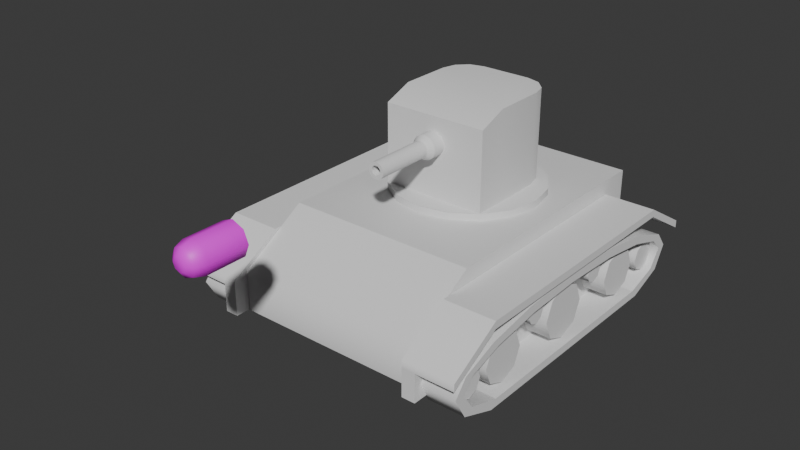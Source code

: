 # Source: TomThanks.blend  (saved by Blender 5.0.119; exported with 4.5.12 LTS)
import bpy
from mathutils import Matrix  # noqa: F401  (used for matrix-valued properties, if any)

bpy.ops.wm.read_factory_settings(use_empty=True)
scene = bpy.context.scene
scene.name = 'Scene'

# ---- collections
col_collection = bpy.data.collections.new('Collection'); scene.collection.children.link(col_collection)
col_weapons = bpy.data.collections.new('Weapons'); scene.collection.children.link(col_weapons)

# ---- images (referenced by path relative to the original .blend; pixels are not part of the script)
import os
ASSET_DIR = os.environ.get("B2B_ASSET_DIR", "")  # directory of the original .blend (textures are referenced by path, not embedded)
HERE = os.path.dirname(os.path.abspath(__file__))  # packed textures are extracted next to this script under _unpacked/

def load_image(name, relpath, width, height, colorspace="sRGB"):
    """Load a texture the original file referenced (path relative to the .blend, or extracted next to this script)."""
    p = next((c for c in (os.path.join(HERE, relpath), os.path.join(ASSET_DIR, relpath)) if relpath and os.path.exists(c)), "")
    if p:
        img = bpy.data.images.load(p, check_existing=True)
        img.name = name
    else:  # same state as the original file: an image datablock whose file is absent (Cycles renders it pink)
        img = bpy.data.images.new(name, width, height)
        img.source = "FILE"
        img.filepath = "//" + (relpath or name)
    img.colorspace_settings.name = colorspace
    return img
img_shell_base_color = load_image('Shell Base Color', 'Prefab/shell.png', 1024, 1024, 'sRGB')

# ---- materials (node trees are filled in below, after node groups)
mat_material = bpy.data.materials.new('Material')
mat_material.alpha_threshold = 0.0
mat_material.use_backface_culling_lightprobe_volume = False
mat_material.roughness = 0.5
mat_material.line_color = (0.0, 0.0, 0.0, 1.0)
mat_material_001 = bpy.data.materials.new('Material.001')

# ---- node groups
ng_smooth_by_angle = bpy.data.node_groups.new('Smooth by Angle', 'GeometryNodeTree')
_s = ng_smooth_by_angle.interface.new_socket(name='Mesh', in_out='OUTPUT', socket_type='NodeSocketGeometry')
_s = ng_smooth_by_angle.interface.new_socket(name='Mesh', in_out='INPUT', socket_type='NodeSocketGeometry')
_s = ng_smooth_by_angle.interface.new_socket(name='Angle', in_out='INPUT', socket_type='NodeSocketFloat')
_s.subtype = 'ANGLE'
_s.default_value = 0.5236
_s.min_value = 0.0
_s.max_value = 3.142
_s.description = 'Maximum face angle for smooth edges'
_s = ng_smooth_by_angle.interface.new_socket(name='Ignore Sharpness', in_out='INPUT', socket_type='NodeSocketBool')
_s.force_non_field = True
ng_smooth_by_angle.is_modifier = True
_N = ng_smooth_by_angle.nodes; _L = ng_smooth_by_angle.links
n0 = _N.new('GeometryNodeSetShadeSmooth'); n0.name = 'Set Shade Smooth'; n0.location = (120, -80)
n0.domain = 'EDGE'
n1 = _N.new('GeometryNodeSetShadeSmooth'); n1.name = 'Set Shade Smooth.001'; n1.location = (300, -80)
n2 = _N.new('NodeGroupOutput'); n2.name = 'Group Output'; n2.location = (480, -80)
n3 = _N.new('GeometryNodeInputMeshEdgeAngle'); n3.name = 'Edge Angle'; n3.location = (-440, -240)
n4 = _N.new('NodeGroupInput'); n4.name = 'Group Input'; n4.location = (-80, -80)
n5 = _N.new('GeometryNodeInputEdgeSmooth'); n5.name = 'Is Edge Smooth'; n5.location = (-260, -120)
n6 = _N.new('GeometryNodeInputShadeSmooth'); n6.name = 'Is Shade Smooth'; n6.location = (-440, -397)
n7 = _N.new('FunctionNodeCompare'); n7.name = 'Compare'; n7.location = (-260, -260)
n7.operation = 'LESS_EQUAL'
n7.inputs[6].default_value = (0.0, 0.0, 0.0, 0.0)
n7.inputs[7].default_value = (0.0, 0.0, 0.0, 0.0)
n8 = _N.new('FunctionNodeBooleanMath'); n8.name = 'Boolean Math.001'; n8.location = (-80, -260)
n9 = _N.new('NodeGroupInput'); n9.name = 'Group Input.001'; n9.location = (-440, -329)
n10 = _N.new('NodeGroupInput'); n10.name = 'Group Input.002'; n10.location = (-259, -189)
n11 = _N.new('FunctionNodeBooleanMath'); n11.name = 'Boolean Math'; n11.location = (-80, -149)
n11.operation = 'OR'
n12 = _N.new('FunctionNodeBooleanMath'); n12.name = 'Boolean Math.002'; n12.location = (-260, -380)
n12.operation = 'OR'
n13 = _N.new('NodeGroupInput'); n13.name = 'Group Input.003'; n13.location = (-440, -460)
_L.new(n3.outputs[0], n7.inputs[0])
_L.new(n1.outputs[0], n2.inputs[0])
_L.new(n9.outputs[1], n7.inputs[1])
_L.new(n7.outputs[0], n8.inputs[0])
_L.new(n4.outputs[0], n0.inputs[0])
_L.new(n0.outputs[0], n1.inputs[0])
_L.new(n8.outputs[0], n0.inputs[2])
_L.new(n10.outputs[2], n11.inputs[1])
_L.new(n5.outputs[0], n11.inputs[0])
_L.new(n11.outputs[0], n0.inputs[1])
_L.new(n13.outputs[2], n12.inputs[1])
_L.new(n6.outputs[0], n12.inputs[0])
_L.new(n12.outputs[0], n8.inputs[1])
n2.is_active_output = True

# ---- material node trees
mat_material.use_nodes = True; mat_material.node_tree.nodes.clear()
_N = mat_material.node_tree.nodes; _L = mat_material.node_tree.links
n0 = _N.new('ShaderNodeOutputMaterial'); n0.name = 'Material Output'; n0.location = (200, 100)
n1 = _N.new('ShaderNodeBsdfPrincipled'); n1.name = 'Principled BSDF'; n1.location = (-200, 100)
_L.new(n1.outputs[0], n0.inputs[0])
n0.is_active_output = True
mat_material_001.use_nodes = True; mat_material_001.node_tree.nodes.clear()
_N = mat_material_001.node_tree.nodes; _L = mat_material_001.node_tree.links
n0 = _N.new('ShaderNodeBsdfPrincipled'); n0.name = 'Principled BSDF'; n0.location = (-200, 100)
n1 = _N.new('ShaderNodeOutputMaterial'); n1.name = 'Material Output'; n1.location = (200, 100)
n2 = _N.new('ShaderNodeTexImage'); n2.name = 'Image Texture'; n2.location = (-490, 75)
n2.image = img_shell_base_color
_L.new(n0.outputs[0], n1.inputs[0])
_L.new(n2.outputs[0], n0.inputs[0])
n1.is_active_output = True

# ---- world
world_world = bpy.data.worlds.new('World'); scene.world = world_world
world_world.use_nodes = True; world_world.node_tree.nodes.clear()
_N = world_world.node_tree.nodes; _L = world_world.node_tree.links
n0 = _N.new('ShaderNodeOutputWorld'); n0.name = 'World Output'; n0.location = (200, 100)
n1 = _N.new('ShaderNodeBackground'); n1.name = 'Background'; n1.location = (-200, 100)
n1.inputs[0].default_value = (0.05088, 0.05088, 0.05088, 1.0)
_L.new(n1.outputs[0], n0.inputs[0])
n0.is_active_output = True
world_world.color = (0.05088, 0.05088, 0.05088)
world_world.sun_shadow_jitter_overblur = 0.0

# ---- meshes
me_cube = bpy.data.meshes.new('Cube')
me_cube.from_pydata([(1.0, 1.0, 1.0), (1.0, 1.0, -1.0), (1.0, -1.0, -0.01307), (1.0, -1.0, -1.0), (-1.0, 1.0, 1.0), (-1.0, 1.0, -1.0), (-1.0, -1.0, -0.01307), (-1.0, -1.0, -1.0), (-1.0, -0.5739, -1.0), (1.0, -0.5739, 1.0), (-1.0, -0.5739, 1.0), (1.0, -0.5739, -1.0)], [], [(9, 10, 6, 2), (3, 2, 6, 7), (8, 10, 4, 5), (8, 11, 3, 7), (11, 9, 2, 3), (5, 4, 0, 1), (1, 0, 9, 11), (5, 1, 11, 8), (7, 6, 10, 8), (0, 4, 10, 9)])
me_cube.polygons.foreach_set('use_smooth', [True] * 10)
_uv = me_cube.uv_layers.new(name='UVMap')
_uv.uv.foreach_set('vector', [0.625, 0.6967, 0.875, 0.6967, 0.875, 0.75, 0.625, 0.75, 0.375, 0.75, 0.625, 0.75, 0.625, 1.0, 0.375, 1.0, 0.375, 0.05326, 0.625, 0.05326, 0.625, 0.25, 0.375, 0.25, 0.125, 0.6967, 0.375, 0.6967, 0.375, 0.75, 0.125, 0.75, 0.375, 0.6967, 0.625, 0.6967, 0.625, 0.75, 0.375, 0.75, 0.375, 0.25, 0.625, 0.25, 0.625, 0.5, 0.375, 0.5, 0.375, 0.5, 0.625, 0.5, 0.625, 0.6967, 0.375, 0.6967, 0.125, 0.5, 0.375, 0.5, 0.375, 0.6967, 0.125, 0.6967, 0.375, 0.0, 0.625, 0.0, 0.625, 0.05326, 0.375, 0.05326, 0.625, 0.5, 0.875, 0.5, 0.875, 0.6967, 0.625, 0.6967])
me_cube.materials.append(mat_material)
me_cube.use_mirror_vertex_groups = False
me_cube.update()
me_cylinder = bpy.data.meshes.new('Cylinder')
me_cylinder.from_pydata([(0.0, 1.0, -1.0), (0.0, 1.0, 1.0), (0.3827, 0.9239, -1.0), (0.3827, 0.9239, 1.0), (0.7071, 0.7071, -1.0), (0.7071, 0.7071, 1.0), (0.9239, 0.3827, -1.0), (0.9239, 0.3827, 1.0), (1.0, 0.0, -1.0), (1.0, 0.0, 1.0), (0.9239, -0.3827, -1.0), (0.9239, -0.3827, 1.0), (0.7071, -0.7071, -1.0), (0.7071, -0.7071, 1.0), (0.3827, -0.9239, -1.0), (0.3827, -0.9239, 1.0), (0.0, -1.0, -1.0), (0.0, -1.0, 1.0), (-0.3827, -0.9239, -1.0), (-0.3827, -0.9239, 1.0), (-0.7071, -0.7071, -1.0), (-0.7071, -0.7071, 1.0), (-0.9239, -0.3827, -1.0), (-0.9239, -0.3827, 1.0), (-1.0, 0.0, -1.0), (-1.0, 0.0, 1.0), (-0.9239, 0.3827, -1.0), (-0.9239, 0.3827, 1.0), (-0.7071, 0.7071, -1.0), (-0.7071, 0.7071, 1.0), (-0.3827, 0.9239, -1.0), (-0.3827, 0.9239, 1.0)], [], [(0, 1, 3, 2), (2, 3, 5, 4), (4, 5, 7, 6), (6, 7, 9, 8), (8, 9, 11, 10), (10, 11, 13, 12), (12, 13, 15, 14), (14, 15, 17, 16), (16, 17, 19, 18), (18, 19, 21, 20), (20, 21, 23, 22), (22, 23, 25, 24), (24, 25, 27, 26), (26, 27, 29, 28), (3, 1, 31, 29, 27, 25, 23, 21, 19, 17, 15, 13, 11, 9, 7, 5), (28, 29, 31, 30), (30, 31, 1, 0), (0, 2, 4, 6, 8, 10, 12, 14, 16, 18, 20, 22, 24, 26, 28, 30)])
me_cylinder.polygons.foreach_set('use_smooth', [True] * 18)
_uv = me_cylinder.uv_layers.new(name='UVMap')
_uv.uv.foreach_set('vector', [1.0, 0.5, 1.0, 1.0, 0.9375, 1.0, 0.9375, 0.5, 0.9375, 0.5, 0.9375, 1.0, 0.875, 1.0, 0.875, 0.5, 0.875, 0.5, 0.875, 1.0, 0.8125, 1.0, 0.8125, 0.5, 0.8125, 0.5, 0.8125, 1.0, 0.75, 1.0, 0.75, 0.5, 0.75, 0.5, 0.75, 1.0, 0.6875, 1.0, 0.6875, 0.5, 0.6875, 0.5, 0.6875, 1.0, 0.625, 1.0, 0.625, 0.5, 0.625, 0.5, 0.625, 1.0, 0.5625, 1.0, 0.5625, 0.5, 0.5625, 0.5, 0.5625, 1.0, 0.5, 1.0, 0.5, 0.5, 0.5, 0.5, 0.5, 1.0, 0.4375, 1.0, 0.4375, 0.5, 0.4375, 0.5, 0.4375, 1.0, 0.375, 1.0, 0.375, 0.5, 0.375, 0.5, 0.375, 1.0, 0.3125, 1.0, 0.3125, 0.5, 0.3125, 0.5, 0.3125, 1.0, 0.25, 1.0, 0.25, 0.5, 0.25, 0.5, 0.25, 1.0, 0.1875, 1.0, 0.1875, 0.5, 0.1875, 0.5, 0.1875, 1.0, 0.125, 1.0, 0.125, 0.5, 0.3418, 0.4717, 0.25, 0.49, 0.1582, 0.4717, 0.08029, 0.4197, 0.02827, 0.3418, 0.01, 0.25, 0.02827, 0.1582, 0.08029, 0.08029, 0.1582, 0.02827, 0.25, 0.01, 0.3418, 0.02827, 0.4197, 0.08029, 0.4717, 0.1582, 0.49, 0.25, 0.4717, 0.3418, 0.4197, 0.4197, 0.125, 0.5, 0.125, 1.0, 0.0625, 1.0, 0.0625, 0.5, 0.0625, 0.5, 0.0625, 1.0, 0.0, 1.0, 0.0, 0.5, 0.75, 0.49, 0.8418, 0.4717, 0.9197, 0.4197, 0.9717, 0.3418, 0.99, 0.25, 0.9717, 0.1582, 0.9197, 0.08029, 0.8418, 0.02827, 0.75, 0.01, 0.6582, 0.02827, 0.5803, 0.08029, 0.5283, 0.1582, 0.51, 0.25, 0.5283, 0.3418, 0.5803, 0.4197, 0.6582, 0.4717])
me_cylinder.update()
me_cube_002 = bpy.data.meshes.new('Cube.002')
me_cube_002.from_pydata([(-1.0, -0.5109, -1.0), (-1.0, -0.5109, 0.7155), (1.0, -0.5109, -1.0), (1.0, -0.5109, 0.7155), (-1.0, 0.4722, -1.0), (-0.4722, 1.0, -1.0), (-0.9293, 0.7361, -1.0), (-0.7361, 0.9293, -1.0), (-0.4722, 1.0, 0.7155), (-1.0, 0.4722, 0.7155), (-0.7361, 0.9293, 0.7155), (-0.9293, 0.7361, 0.7155), (0.4722, 1.0, -1.0), (1.0, 0.4722, -1.0), (0.7361, 0.9293, -1.0), (0.9293, 0.7361, -1.0), (1.0, 0.4722, 0.7155), (0.4722, 1.0, 0.7155), (0.9293, 0.7361, 0.7155), (0.7361, 0.9293, 0.7155), (-1.0, -1.058, -1.0), (-1.0, -1.058, 0.5045), (1.0, -1.058, 0.5045), (1.0, -1.058, -1.0)], [], [(2, 3, 22, 23), (8, 5, 7, 10), (10, 7, 6, 11), (11, 6, 4, 9), (16, 13, 15, 18), (18, 15, 14, 19), (19, 14, 12, 17), (4, 6, 7, 5, 12, 14, 15, 13, 2, 0), (0, 1, 9, 4), (5, 8, 17, 12), (16, 18, 19, 17, 8, 10, 11, 9, 1, 3), (13, 16, 3, 2), (23, 22, 21, 20), (0, 2, 23, 20), (1, 0, 20, 21), (3, 1, 21, 22)])
me_cube_002.polygons.foreach_set('use_smooth', [True] * 16)
_uv = me_cube_002.uv_layers.new(name='UVMap')
_uv.uv.foreach_set('vector', [0.375, 0.75, 0.625, 0.75, 0.625, 0.75, 0.375, 0.75, 0.625, 0.316, 0.375, 0.316, 0.375, 0.283, 0.625, 0.283, 0.625, 0.283, 0.375, 0.283, 0.375, 0.217, 0.625, 0.217, 0.625, 0.217, 0.375, 0.217, 0.375, 0.184, 0.625, 0.184, 0.625, 0.566, 0.375, 0.566, 0.3721, 0.533, 0.6279, 0.533, 0.6279, 0.533, 0.3721, 0.533, 0.364, 0.481, 0.636, 0.481, 0.636, 0.481, 0.364, 0.481, 0.353, 0.456, 0.647, 0.456, 0.125, 0.566, 0.1338, 0.533, 0.158, 0.5088, 0.191, 0.5, 0.353, 0.456, 0.364, 0.481, 0.3721, 0.533, 0.375, 0.566, 0.375, 0.75, 0.125, 0.75, 0.375, 0.0, 0.625, 0.0, 0.625, 0.184, 0.375, 0.184, 0.375, 0.316, 0.625, 0.316, 0.647, 0.456, 0.353, 0.456, 0.625, 0.566, 0.6279, 0.533, 0.636, 0.481, 0.647, 0.456, 0.809, 0.5, 0.842, 0.5088, 0.8662, 0.533, 0.875, 0.566, 0.875, 0.75, 0.625, 0.75, 0.375, 0.566, 0.625, 0.566, 0.625, 0.75, 0.375, 0.75, 0.375, 0.75, 0.625, 0.75, 0.625, 1.0, 0.375, 1.0, 0.125, 0.75, 0.375, 0.75, 0.375, 0.75, 0.125, 0.75, 0.625, 0.0, 0.375, 0.0, 0.375, 0.0, 0.625, 0.0, 0.625, 0.75, 0.875, 0.75, 0.875, 0.75, 0.625, 0.75])
me_cube_002.update()
me_cylinder_001 = bpy.data.meshes.new('Cylinder.001')
me_cylinder_001.from_pydata([(0.0, 0.2, -0.4263), (0.0, 0.115, 1.0), (0.07654, 0.1848, -0.4263), (0.044, 0.1062, 1.0), (0.1414, 0.1414, -0.4263), (0.0813, 0.0813, 1.0), (0.1848, 0.07654, -0.4263), (0.1062, 0.044, 1.0), (0.2, 2.508e-08, -0.4263), (0.115, 0.0, 1.0), (0.1848, -0.07654, -0.4263), (0.1062, -0.044, 1.0), (0.1414, -0.1414, -0.4263), (0.0813, -0.0813, 1.0), (0.07654, -0.1848, -0.4263), (0.044, -0.1062, 1.0), (0.0, -0.2, -0.4263), (0.0, -0.115, 1.0), (-0.07654, -0.1848, -0.4263), (-0.044, -0.1062, 1.0), (-0.1414, -0.1414, -0.4263), (-0.0813, -0.0813, 1.0), (-0.1848, -0.07654, -0.4263), (-0.1062, -0.044, 1.0), (-0.2, 2.508e-08, -0.4263), (-0.115, 0.0, 1.0), (-0.1848, 0.07654, -0.4263), (-0.1062, 0.044, 1.0), (-0.1414, 0.1414, -0.4263), (-0.0813, 0.0813, 1.0), (-0.07654, 0.1848, -0.4263), (-0.044, 0.1062, 1.0), (-2.164e-09, 0.2928, -0.572), (0.112, 0.2705, -0.572), (0.207, 0.207, -0.572), (0.2705, 0.112, -0.572), (0.2928, 1.473e-07, -0.572), (0.2705, -0.112, -0.572), (0.207, -0.207, -0.572), (0.112, -0.2705, -0.572), (-2.164e-09, -0.2928, -0.572), (-0.112, -0.2705, -0.572), (-0.207, -0.207, -0.572), (-0.2705, -0.112, -0.572), (-0.2928, 1.473e-07, -0.572), (-0.2705, 0.112, -0.572), (-0.207, 0.207, -0.572), (-0.112, 0.2705, -0.572), (-2.164e-09, 0.2928, -0.9341), (0.112, 0.2705, -0.9341), (0.207, 0.207, -0.9341), (0.2705, 0.112, -0.9341), (0.2928, 1.417e-07, -0.9341), (0.2705, -0.112, -0.9341), (0.207, -0.207, -0.9341), (0.112, -0.2705, -0.9341), (-2.164e-09, -0.2928, -0.9341), (-0.112, -0.2705, -0.9341), (-0.207, -0.207, -0.9341), (-0.2705, -0.112, -0.9341), (-0.2928, 1.417e-07, -0.9341), (-0.2705, 0.112, -0.9341), (-0.207, 0.207, -0.9341), (-0.112, 0.2705, -0.9341), (0.07654, 0.1848, 1.0), (0.0, 0.2, 1.0), (0.1414, 0.1414, 1.0), (0.1848, 0.07654, 1.0), (0.2, 0.0, 1.0), (0.1848, -0.07654, 1.0), (0.1414, -0.1414, 1.0), (0.07654, -0.1848, 1.0), (0.0, -0.2, 1.0), (-0.07654, -0.1848, 1.0), (-0.1414, -0.1414, 1.0), (-0.1848, -0.07654, 1.0), (-0.2, 0.0, 1.0), (-0.1848, 0.07654, 1.0), (-0.1414, 0.1414, 1.0), (-0.07654, 0.1848, 1.0), (0.044, 0.1062, 0.07185), (0.0, 0.115, 0.07185), (0.0813, 0.0813, 0.07185), (0.1062, 0.044, 0.07185), (0.115, 0.0, 0.07185), (0.1062, -0.044, 0.07185), (0.0813, -0.0813, 0.07185), (0.044, -0.1062, 0.07185), (0.0, -0.115, 0.07185), (-0.044, -0.1062, 0.07185), (-0.0813, -0.0813, 0.07185), (-0.1062, -0.044, 0.07185), (-0.115, 0.0, 0.07185), (-0.1062, 0.044, 0.07185), (-0.0813, 0.0813, 0.07185), (-0.044, 0.1062, 0.07185)], [], [(0, 65, 64, 2), (2, 64, 66, 4), (4, 66, 67, 6), (6, 67, 68, 8), (8, 68, 69, 10), (10, 69, 70, 12), (12, 70, 71, 14), (14, 71, 72, 16), (16, 72, 73, 18), (18, 73, 74, 20), (20, 74, 75, 22), (22, 75, 76, 24), (24, 76, 77, 26), (26, 77, 78, 28), (9, 7, 83, 84), (28, 78, 79, 30), (30, 79, 65, 0), (2, 4, 34, 33), (34, 35, 51, 50), (12, 14, 39, 38), (22, 24, 44, 43), (8, 10, 37, 36), (18, 20, 42, 41), (28, 30, 47, 46), (4, 6, 35, 34), (14, 16, 40, 39), (0, 2, 33, 32), (24, 26, 45, 44), (10, 12, 38, 37), (20, 22, 43, 42), (30, 0, 32, 47), (6, 8, 36, 35), (16, 18, 41, 40), (26, 28, 46, 45), (48, 49, 50, 51, 52, 53, 54, 55, 56, 57, 58, 59, 60, 61, 62, 63), (42, 43, 59, 58), (35, 36, 52, 51), (43, 44, 60, 59), (36, 37, 53, 52), (44, 45, 61, 60), (37, 38, 54, 53), (45, 46, 62, 61), (38, 39, 55, 54), (46, 47, 63, 62), (39, 40, 56, 55), (32, 33, 49, 48), (47, 32, 48, 63), (40, 41, 57, 56), (33, 34, 50, 49), (41, 42, 58, 57), (1, 3, 64, 65), (3, 5, 66, 64), (5, 7, 67, 66), (7, 9, 68, 67), (9, 11, 69, 68), (11, 13, 70, 69), (13, 15, 71, 70), (15, 17, 72, 71), (17, 19, 73, 72), (19, 21, 74, 73), (21, 23, 75, 74), (23, 25, 76, 75), (25, 27, 77, 76), (27, 29, 78, 77), (29, 31, 79, 78), (31, 1, 65, 79), (80, 81, 95, 94, 93, 92, 91, 90, 89, 88, 87, 86, 85, 84, 83, 82), (25, 23, 91, 92), (11, 9, 84, 85), (27, 25, 92, 93), (13, 11, 85, 86), (29, 27, 93, 94), (15, 13, 86, 87), (31, 29, 94, 95), (17, 15, 87, 88), (3, 1, 81, 80), (1, 31, 95, 81), (19, 17, 88, 89), (5, 3, 80, 82), (21, 19, 89, 90), (7, 5, 82, 83), (23, 21, 90, 91)])
me_cylinder_001.polygons.foreach_set('use_smooth', [True] * 82)
_uv = me_cylinder_001.uv_layers.new(name='UVMap')
_uv.uv.foreach_set('vector', [1.0, 0.5, 1.0, 1.0, 0.9375, 1.0, 0.9375, 0.5, 0.9375, 0.5, 0.9375, 1.0, 0.875, 1.0, 0.875, 0.5, 0.875, 0.5, 0.875, 1.0, 0.8125, 1.0, 0.8125, 0.5, 0.8125, 0.5, 0.8125, 1.0, 0.75, 1.0, 0.75, 0.5, 0.75, 0.5, 0.75, 1.0, 0.6875, 1.0, 0.6875, 0.5, 0.6875, 0.5, 0.6875, 1.0, 0.625, 1.0, 0.625, 0.5, 0.625, 0.5, 0.625, 1.0, 0.5625, 1.0, 0.5625, 0.5, 0.5625, 0.5, 0.5625, 1.0, 0.5, 1.0, 0.5, 0.5, 0.5, 0.5, 0.5, 1.0, 0.4375, 1.0, 0.4375, 0.5, 0.4375, 0.5, 0.4375, 1.0, 0.375, 1.0, 0.375, 0.5, 0.375, 0.5, 0.375, 1.0, 0.3125, 1.0, 0.3125, 0.5, 0.3125, 0.5, 0.3125, 1.0, 0.25, 1.0, 0.25, 0.5, 0.25, 0.5, 0.25, 1.0, 0.1875, 1.0, 0.1875, 0.5, 0.1875, 0.5, 0.1875, 1.0, 0.125, 1.0, 0.125, 0.5, 0.388, 0.25, 0.3775, 0.3028, 0.3775, 0.3028, 0.388, 0.25, 0.125, 0.5, 0.125, 1.0, 0.0625, 1.0, 0.0625, 0.5, 0.0625, 0.5, 0.0625, 1.0, 0.0, 1.0, 0.0, 0.5, 0.9375, 0.5, 0.875, 0.5, 0.875, 0.5, 0.9375, 0.5, 0.875, 0.5, 0.8125, 0.5, 0.8125, 0.5, 0.875, 0.5, 0.625, 0.5, 0.5625, 0.5, 0.5625, 0.5, 0.625, 0.5, 0.3125, 0.5, 0.25, 0.5, 0.25, 0.5, 0.3125, 0.5, 0.75, 0.5, 0.6875, 0.5, 0.6875, 0.5, 0.75, 0.5, 0.4375, 0.5, 0.375, 0.5, 0.375, 0.5, 0.4375, 0.5, 0.125, 0.5, 0.0625, 0.5, 0.0625, 0.5, 0.125, 0.5, 0.875, 0.5, 0.8125, 0.5, 0.8125, 0.5, 0.875, 0.5, 0.5625, 0.5, 0.5, 0.5, 0.5, 0.5, 0.5625, 0.5, 1.0, 0.5, 0.9375, 0.5, 0.9375, 0.5, 1.0, 0.5, 0.25, 0.5, 0.1875, 0.5, 0.1875, 0.5, 0.25, 0.5, 0.6875, 0.5, 0.625, 0.5, 0.625, 0.5, 0.6875, 0.5, 0.375, 0.5, 0.3125, 0.5, 0.3125, 0.5, 0.375, 0.5, 0.0625, 0.5, 0.0, 0.5, 0.0, 0.5, 0.0625, 0.5, 0.8125, 0.5, 0.75, 0.5, 0.75, 0.5, 0.8125, 0.5, 0.5, 0.5, 0.4375, 0.5, 0.4375, 0.5, 0.5, 0.5, 0.1875, 0.5, 0.125, 0.5, 0.125, 0.5, 0.1875, 0.5, 0.75, 0.49, 0.8418, 0.4717, 0.9197, 0.4197, 0.9717, 0.3418, 0.99, 0.25, 0.9717, 0.1582, 0.9197, 0.08029, 0.8418, 0.02827, 0.75, 0.01, 0.6582, 0.02827, 0.5803, 0.08029, 0.5283, 0.1582, 0.51, 0.25, 0.5283, 0.3418, 0.5803, 0.4197, 0.6582, 0.4717, 0.375, 0.5, 0.3125, 0.5, 0.3125, 0.5, 0.375, 0.5, 0.8125, 0.5, 0.75, 0.5, 0.75, 0.5, 0.8125, 0.5, 0.3125, 0.5, 0.25, 0.5, 0.25, 0.5, 0.3125, 0.5, 0.75, 0.5, 0.6875, 0.5, 0.6875, 0.5, 0.75, 0.5, 0.25, 0.5, 0.1875, 0.5, 0.1875, 0.5, 0.25, 0.5, 0.6875, 0.5, 0.625, 0.5, 0.625, 0.5, 0.6875, 0.5, 0.1875, 0.5, 0.125, 0.5, 0.125, 0.5, 0.1875, 0.5, 0.625, 0.5, 0.5625, 0.5, 0.5625, 0.5, 0.625, 0.5, 0.125, 0.5, 0.0625, 0.5, 0.0625, 0.5, 0.125, 0.5, 0.5625, 0.5, 0.5, 0.5, 0.5, 0.5, 0.5625, 0.5, 1.0, 0.5, 0.9375, 0.5, 0.9375, 0.5, 1.0, 0.5, 0.0625, 0.5, 0.0, 0.5, 0.0, 0.5, 0.0625, 0.5, 0.5, 0.5, 0.4375, 0.5, 0.4375, 0.5, 0.5, 0.5, 0.9375, 0.5, 0.875, 0.5, 0.875, 0.5, 0.9375, 0.5, 0.4375, 0.5, 0.375, 0.5, 0.375, 0.5, 0.4375, 0.5, 0.25, 0.388, 0.3028, 0.3775, 0.3418, 0.4717, 0.25, 0.49, 0.3028, 0.3775, 0.3476, 0.3476, 0.4197, 0.4197, 0.3418, 0.4717, 0.3476, 0.3476, 0.3775, 0.3028, 0.4717, 0.3418, 0.4197, 0.4197, 0.3775, 0.3028, 0.388, 0.25, 0.49, 0.25, 0.4717, 0.3418, 0.388, 0.25, 0.3775, 0.1972, 0.4717, 0.1582, 0.49, 0.25, 0.3775, 0.1972, 0.3476, 0.1524, 0.4197, 0.08029, 0.4717, 0.1582, 0.3476, 0.1524, 0.3028, 0.1225, 0.3418, 0.02827, 0.4197, 0.08029, 0.3028, 0.1225, 0.25, 0.112, 0.25, 0.01, 0.3418, 0.02827, 0.25, 0.112, 0.1972, 0.1225, 0.1582, 0.02827, 0.25, 0.01, 0.1972, 0.1225, 0.1524, 0.1524, 0.08029, 0.08029, 0.1582, 0.02827, 0.1524, 0.1524, 0.1225, 0.1972, 0.02827, 0.1582, 0.08029, 0.08029, 0.1225, 0.1972, 0.112, 0.25, 0.01, 0.25, 0.02827, 0.1582, 0.112, 0.25, 0.1225, 0.3028, 0.02827, 0.3418, 0.01, 0.25, 0.1225, 0.3028, 0.1524, 0.3476, 0.08029, 0.4197, 0.02827, 0.3418, 0.1524, 0.3476, 0.1972, 0.3775, 0.1582, 0.4717, 0.08029, 0.4197, 0.1972, 0.3775, 0.25, 0.388, 0.25, 0.49, 0.1582, 0.4717, 0.3028, 0.3775, 0.25, 0.388, 0.1972, 0.3775, 0.1524, 0.3476, 0.1225, 0.3028, 0.112, 0.25, 0.1225, 0.1972, 0.1524, 0.1524, 0.1972, 0.1225, 0.25, 0.112, 0.3028, 0.1225, 0.3476, 0.1524, 0.3775, 0.1972, 0.388, 0.25, 0.3775, 0.3028, 0.3476, 0.3476, 0.112, 0.25, 0.1225, 0.1972, 0.1225, 0.1972, 0.112, 0.25, 0.3775, 0.1972, 0.388, 0.25, 0.388, 0.25, 0.3775, 0.1972, 0.1225, 0.3028, 0.112, 0.25, 0.112, 0.25, 0.1225, 0.3028, 0.3476, 0.1524, 0.3775, 0.1972, 0.3775, 0.1972, 0.3476, 0.1524, 0.1524, 0.3476, 0.1225, 0.3028, 0.1225, 0.3028, 0.1524, 0.3476, 0.3028, 0.1225, 0.3476, 0.1524, 0.3476, 0.1524, 0.3028, 0.1225, 0.1972, 0.3775, 0.1524, 0.3476, 0.1524, 0.3476, 0.1972, 0.3775, 0.25, 0.112, 0.3028, 0.1225, 0.3028, 0.1225, 0.25, 0.112, 0.3028, 0.3775, 0.25, 0.388, 0.25, 0.388, 0.3028, 0.3775, 0.25, 0.388, 0.1972, 0.3775, 0.1972, 0.3775, 0.25, 0.388, 0.1972, 0.1225, 0.25, 0.112, 0.25, 0.112, 0.1972, 0.1225, 0.3476, 0.3476, 0.3028, 0.3775, 0.3028, 0.3775, 0.3476, 0.3476, 0.1524, 0.1524, 0.1972, 0.1225, 0.1972, 0.1225, 0.1524, 0.1524, 0.3775, 0.3028, 0.3476, 0.3476, 0.3476, 0.3476, 0.3775, 0.3028, 0.1225, 0.1972, 0.1524, 0.1524, 0.1524, 0.1524, 0.1225, 0.1972])
me_cylinder_001.update()
me_cube_003 = bpy.data.meshes.new('Cube.003')
me_cube_003.from_pydata([(-1.0, -1.0, 0.05638), (-1.0, -1.0, 0.2396), (-1.0, 1.0, 0.05638), (-1.0, 1.0, 0.2396), (1.0, -1.0, 0.05638), (1.0, -1.0, 0.2396), (1.0, 1.0, 0.05638), (1.0, 1.0, 0.2396), (-1.0, -0.7074, 0.8168), (-1.0, -0.7074, 1.0), (1.0, -0.7074, 0.8168), (1.0, -0.7074, 1.0), (-1.0, 0.7113, 1.0), (1.0, 0.7113, 0.8168), (-1.0, 0.7113, 0.8168), (1.0, 0.7113, 1.0), (-0.4829, 1.0, 0.05638), (-0.4829, 1.0, 0.2396), (-0.4829, -1.0, 0.05638), (-0.4829, -1.0, 0.2396), (-0.4829, -0.7074, 1.0), (-0.4829, -0.7074, 0.8168), (-0.4829, 0.7113, 0.8168), (-0.4829, 0.7113, 1.0), (-1.0, -0.7074, -0.6287), (-1.0, -1.0, -0.6296), (-0.4829, 0.9999, -0.6296), (-1.0, 0.9999, -0.6296), (-1.0, 0.7112, -0.6287), (-0.4829, -0.7074, -0.6287), (-0.4829, 0.7112, -0.6287), (-0.4829, -1.0, -0.6296)], [], [(14, 12, 3, 2), (16, 17, 7, 6), (10, 11, 5, 4), (18, 19, 1, 0), (21, 10, 4, 18), (20, 9, 1, 19), (23, 12, 9, 20), (22, 13, 10, 21), (13, 15, 11, 10), (0, 1, 9, 8), (6, 7, 15, 13), (16, 6, 13, 22), (17, 3, 12, 23), (8, 9, 12, 14), (7, 17, 23, 15), (18, 0, 25, 31), (21, 18, 31, 29), (15, 23, 20, 11), (11, 20, 19, 5), (8, 14, 28, 24), (4, 5, 19, 18), (2, 3, 17, 16), (27, 26, 30, 28), (28, 30, 29, 24), (24, 29, 31, 25), (16, 22, 30, 26), (2, 16, 26, 27), (0, 8, 24, 25), (14, 2, 27, 28), (22, 21, 29, 30)])
me_cube_003.polygons.foreach_set('use_smooth', [True] * 30)
_uv = me_cube_003.uv_layers.new(name='UVMap')
_uv.uv.foreach_set('vector', [0.375, 0.2139, 0.625, 0.2139, 0.625, 0.25, 0.375, 0.25, 0.375, 0.3146, 0.625, 0.3146, 0.625, 0.5, 0.375, 0.5, 0.375, 0.7134, 0.625, 0.7134, 0.625, 0.75, 0.375, 0.75, 0.375, 0.9354, 0.625, 0.9354, 0.625, 1.0, 0.375, 1.0, 0.1896, 0.7134, 0.375, 0.7134, 0.375, 0.75, 0.1896, 0.75, 0.8104, 0.7134, 0.875, 0.7134, 0.875, 0.75, 0.8104, 0.75, 0.8104, 0.5361, 0.875, 0.5361, 0.875, 0.7134, 0.8104, 0.7134, 0.1896, 0.5361, 0.375, 0.5361, 0.375, 0.7134, 0.1896, 0.7134, 0.375, 0.5361, 0.625, 0.5361, 0.625, 0.7134, 0.375, 0.7134, 0.375, 0.0, 0.625, 0.0, 0.625, 0.03658, 0.375, 0.03658, 0.375, 0.5, 0.625, 0.5, 0.625, 0.5361, 0.375, 0.5361, 0.1896, 0.5, 0.375, 0.5, 0.375, 0.5361, 0.1896, 0.5361, 0.8104, 0.5, 0.875, 0.5, 0.875, 0.5361, 0.8104, 0.5361, 0.375, 0.03658, 0.625, 0.03658, 0.625, 0.2139, 0.375, 0.2139, 0.625, 0.5, 0.8104, 0.5, 0.8104, 0.5361, 0.625, 0.5361, 0.375, 0.9354, 0.375, 1.0, 0.375, 1.0, 0.375, 0.9354, 0.1896, 0.7134, 0.1896, 0.75, 0.1896, 0.75, 0.1896, 0.7134, 0.625, 0.5361, 0.8104, 0.5361, 0.8104, 0.7134, 0.625, 0.7134, 0.625, 0.7134, 0.8104, 0.7134, 0.8104, 0.75, 0.625, 0.75, 0.375, 0.03658, 0.375, 0.2139, 0.375, 0.2139, 0.375, 0.03658, 0.375, 0.75, 0.625, 0.75, 0.625, 0.9354, 0.375, 0.9354, 0.375, 0.25, 0.625, 0.25, 0.625, 0.3146, 0.375, 0.3146, 0.125, 0.5, 0.1896, 0.5, 0.1896, 0.5361, 0.125, 0.5361, 0.125, 0.5361, 0.1896, 0.5361, 0.1896, 0.7134, 0.125, 0.7134, 0.125, 0.7134, 0.1896, 0.7134, 0.1896, 0.75, 0.125, 0.75, 0.1896, 0.5, 0.1896, 0.5361, 0.1896, 0.5361, 0.1896, 0.5, 0.375, 0.25, 0.375, 0.3146, 0.375, 0.3146, 0.375, 0.25, 0.375, 0.0, 0.375, 0.03658, 0.375, 0.03658, 0.375, 0.0, 0.375, 0.2139, 0.375, 0.25, 0.375, 0.25, 0.375, 0.2139, 0.1896, 0.5361, 0.1896, 0.7134, 0.1896, 0.7134, 0.1896, 0.5361])
me_cube_003.update()
me_cylinder_002 = bpy.data.meshes.new('Cylinder.002')
me_cylinder_002.from_pydata([(0.0, 0.2, -1.0), (0.0007845, 0.1879, -0.09891), (0.105, 0.1848, -1.0), (0.08344, 0.1735, -0.09891), (0.1705, 0.1414, -1.0), (0.1328, 0.1341, -0.09891), (0.1705, 0.07654, -1.0), (0.1328, 0.0746, -0.09891), (0.1705, 4.441e-16, -1.0), (0.1328, 3.245e-11, -0.09891), (0.1705, -0.07654, -1.0), (0.1328, -0.0746, -0.09891), (0.1705, -0.1414, -1.0), (0.1328, -0.1341, -0.09891), (0.105, -0.1848, -1.0), (0.08344, -0.1735, -0.09891), (0.0, -0.2, -1.0), (0.0007845, -0.1879, -0.09891), (-0.07654, -0.1848, -1.0), (-0.05904, -0.1736, -0.09891), (-0.1414, -0.1414, -1.0), (-0.1096, -0.1328, -0.09891), (-0.1848, -0.07654, -1.0), (-0.1434, -0.07189, -0.09891), (-0.2, 0.0, -1.0), (-0.1553, 3.245e-11, -0.09891), (-0.1848, 0.07654, -1.0), (-0.1434, 0.07189, -0.09891), (-0.1414, 0.1414, -1.0), (-0.1096, 0.1328, -0.09891), (-0.07654, 0.1848, -1.0), (-0.05904, 0.1736, -0.09891), (0.105, 0.1848, -0.09891), (4.803e-08, 0.2, -0.09891), (0.1705, 0.1414, -0.09891), (0.1705, 0.07654, -0.09891), (0.1705, 4.441e-16, -0.09891), (0.1705, -0.07654, -0.09891), (0.1705, -0.1414, -0.09891), (0.105, -0.1848, -0.09891), (4.803e-08, -0.2, -0.09891), (-0.07654, -0.1848, -0.09891), (-0.1414, -0.1414, -0.09891), (-0.1848, -0.07654, -0.09891), (-0.2, 0.0, -0.09891), (-0.1848, 0.07654, -0.09891), (-0.1414, 0.1414, -0.09891), (-0.07654, 0.1848, -0.09891), (0.08344, 0.1735, -0.8911), (0.0007845, 0.1879, -0.8911), (0.1328, 0.1341, -0.8911), (0.1328, 0.0746, -0.8911), (0.1328, 3.245e-11, -0.8911), (0.1328, -0.0746, -0.8911), (0.1328, -0.1341, -0.8911), (0.08344, -0.1735, -0.8911), (0.0007845, -0.1879, -0.8911), (-0.05904, -0.1736, -0.8911), (-0.1096, -0.1328, -0.8911), (-0.1434, -0.07189, -0.8911), (-0.1553, 3.245e-11, -0.8911), (-0.1434, 0.07189, -0.8911), (-0.1096, 0.1328, -0.8911), (-0.05904, 0.1736, -0.8911), (0.01702, 0.1832, -0.8976), (0.01702, 0.1832, -0.2738), (0.06511, 0.1782, -0.8976), (0.06511, 0.1782, -0.2738), (0.08503, 0.166, -0.8976), (0.08503, 0.166, -0.2738), (0.06511, 0.1539, -0.8976), (0.06511, 0.1539, -0.2738), (0.01702, 0.1489, -0.8976), (0.01702, 0.1489, -0.2738), (-0.03108, 0.1539, -0.8976), (-0.03108, 0.1539, -0.2738), (-0.051, 0.166, -0.8976), (-0.051, 0.166, -0.2738), (-0.03108, 0.1782, -0.8976), (-0.03108, 0.1782, -0.2738), (0.009438, -0.1498, -0.8976), (0.009438, -0.1498, -0.2738), (0.05753, -0.1548, -0.8976), (0.05753, -0.1548, -0.2738), (0.07745, -0.1669, -0.8976), (0.07745, -0.1669, -0.2738), (0.05753, -0.1791, -0.8976), (0.05753, -0.1791, -0.2738), (0.009438, -0.1841, -0.8976), (0.009438, -0.1841, -0.2738), (-0.03865, -0.1791, -0.8976), (-0.03865, -0.1791, -0.2738), (-0.05858, -0.1669, -0.8976), (-0.05858, -0.1669, -0.2738), (-0.03865, -0.1548, -0.8976), (-0.03865, -0.1548, -0.2738), (-0.09174, 0.06833, -0.8976), (-0.09174, 0.06833, -0.2738), (-0.05662, 0.06466, -0.8976), (-0.05662, 0.06466, -0.2738), (-0.04208, 0.0558, -0.8976), (-0.04208, 0.0558, -0.2738), (-0.05662, 0.04694, -0.8976), (-0.05662, 0.04694, -0.2738), (-0.09174, 0.04327, -0.8976), (-0.09174, 0.04327, -0.2738), (-0.1269, 0.04694, -0.8976), (-0.1269, 0.04694, -0.2738), (-0.1414, 0.0558, -0.8976), (-0.1414, 0.0558, -0.2738), (-0.1269, 0.06466, -0.8976), (-0.1269, 0.06466, -0.2738), (-0.09322, -0.04318, -0.8976), (-0.09322, -0.04318, -0.2738), (-0.0581, -0.04685, -0.8976), (-0.0581, -0.04685, -0.2738), (-0.04355, -0.05571, -0.8976), (-0.04355, -0.05571, -0.2738), (-0.0581, -0.06457, -0.8976), (-0.0581, -0.06457, -0.2738), (-0.09322, -0.06825, -0.8976), (-0.09322, -0.06825, -0.2738), (-0.1283, -0.06457, -0.8976), (-0.1283, -0.06457, -0.2738), (-0.1429, -0.05571, -0.8976), (-0.1429, -0.05571, -0.2738), (-0.1283, -0.04685, -0.8976), (-0.1283, -0.04685, -0.2738), (0.003244, -0.08264, -0.8976), (0.003244, -0.08264, -0.2738), (0.08416, -0.0911, -0.8976), (0.08416, -0.0911, -0.2738), (0.1177, -0.1115, -0.8976), (0.1177, -0.1115, -0.2738), (0.08416, -0.1319, -0.8976), (0.08416, -0.1319, -0.2738), (0.003244, -0.1404, -0.8976), (0.003244, -0.1404, -0.2738), (-0.07767, -0.1319, -0.8976), (-0.07767, -0.1319, -0.2738), (-0.1112, -0.1115, -0.8976), (-0.1112, -0.1115, -0.2738), (-0.07767, -0.0911, -0.8976), (-0.07767, -0.0911, -0.2738), (0.003244, 0.138, -0.8976), (0.003244, 0.138, -0.2738), (0.08416, 0.1296, -0.8976), (0.08416, 0.1296, -0.2738), (0.1177, 0.1091, -0.8976), (0.1177, 0.1091, -0.2738), (0.08416, 0.08872, -0.8976), (0.08416, 0.08872, -0.2738), (0.003244, 0.08026, -0.8976), (0.003244, 0.08026, -0.2738), (-0.07767, 0.08872, -0.8976), (-0.07767, 0.08872, -0.2738), (-0.1112, 0.1091, -0.8976), (-0.1112, 0.1091, -0.2738), (-0.07767, 0.1296, -0.8976), (-0.07767, 0.1296, -0.2738), (-0.004074, 0.02979, -0.8976), (-0.004074, 0.02979, -0.2738), (0.08666, 0.02031, -0.8976), (0.08666, 0.02031, -0.2738), (0.1242, -0.00259, -0.8976), (0.1242, -0.00259, -0.2738), (0.08666, -0.02549, -0.8976), (0.08666, -0.02549, -0.2738), (-0.004074, -0.03497, -0.8976), (-0.004074, -0.03497, -0.2738), (-0.09481, -0.02549, -0.8976), (-0.09481, -0.02549, -0.2738), (-0.1324, -0.00259, -0.8976), (-0.1324, -0.00259, -0.2738), (-0.09481, 0.02031, -0.8976), (-0.09481, 0.02031, -0.2738)], [], [(0, 33, 32, 2), (2, 32, 34, 4), (4, 34, 35, 6), (6, 35, 36, 8), (8, 36, 37, 10), (10, 37, 38, 12), (12, 38, 39, 14), (14, 39, 40, 16), (16, 40, 41, 18), (18, 41, 42, 20), (20, 42, 43, 22), (22, 43, 44, 24), (24, 44, 45, 26), (26, 45, 46, 28), (29, 27, 61, 62), (28, 46, 47, 30), (30, 47, 33, 0), (0, 2, 4, 6, 8, 10, 12, 14, 16, 18, 20, 22, 24, 26, 28, 30), (1, 3, 32, 33), (3, 5, 34, 32), (5, 7, 35, 34), (7, 9, 36, 35), (9, 11, 37, 36), (11, 13, 38, 37), (13, 15, 39, 38), (15, 17, 40, 39), (17, 19, 41, 40), (19, 21, 42, 41), (21, 23, 43, 42), (23, 25, 44, 43), (25, 27, 45, 44), (27, 29, 46, 45), (29, 31, 47, 46), (31, 1, 33, 47), (48, 49, 63, 62, 61, 60, 59, 58, 57, 56, 55, 54, 53, 52, 51, 50), (15, 13, 54, 55), (31, 29, 62, 63), (17, 15, 55, 56), (3, 1, 49, 48), (1, 31, 63, 49), (19, 17, 56, 57), (5, 3, 48, 50), (21, 19, 57, 58), (7, 5, 50, 51), (23, 21, 58, 59), (9, 7, 51, 52), (25, 23, 59, 60), (11, 9, 52, 53), (27, 25, 60, 61), (13, 11, 53, 54), (64, 65, 67, 66), (66, 67, 69, 68), (68, 69, 71, 70), (70, 71, 73, 72), (72, 73, 75, 74), (74, 75, 77, 76), (67, 65, 79, 77, 75, 73, 71, 69), (76, 77, 79, 78), (78, 79, 65, 64), (64, 66, 68, 70, 72, 74, 76, 78), (80, 81, 83, 82), (82, 83, 85, 84), (84, 85, 87, 86), (86, 87, 89, 88), (88, 89, 91, 90), (90, 91, 93, 92), (83, 81, 95, 93, 91, 89, 87, 85), (92, 93, 95, 94), (94, 95, 81, 80), (80, 82, 84, 86, 88, 90, 92, 94), (96, 97, 99, 98), (98, 99, 101, 100), (100, 101, 103, 102), (102, 103, 105, 104), (104, 105, 107, 106), (106, 107, 109, 108), (99, 97, 111, 109, 107, 105, 103, 101), (108, 109, 111, 110), (110, 111, 97, 96), (96, 98, 100, 102, 104, 106, 108, 110), (112, 113, 115, 114), (114, 115, 117, 116), (116, 117, 119, 118), (118, 119, 121, 120), (120, 121, 123, 122), (122, 123, 125, 124), (115, 113, 127, 125, 123, 121, 119, 117), (124, 125, 127, 126), (126, 127, 113, 112), (112, 114, 116, 118, 120, 122, 124, 126), (128, 129, 131, 130), (130, 131, 133, 132), (132, 133, 135, 134), (134, 135, 137, 136), (136, 137, 139, 138), (138, 139, 141, 140), (131, 129, 143, 141, 139, 137, 135, 133), (140, 141, 143, 142), (142, 143, 129, 128), (128, 130, 132, 134, 136, 138, 140, 142), (144, 145, 147, 146), (146, 147, 149, 148), (148, 149, 151, 150), (150, 151, 153, 152), (152, 153, 155, 154), (154, 155, 157, 156), (147, 145, 159, 157, 155, 153, 151, 149), (156, 157, 159, 158), (158, 159, 145, 144), (144, 146, 148, 150, 152, 154, 156, 158), (160, 161, 163, 162), (162, 163, 165, 164), (164, 165, 167, 166), (166, 167, 169, 168), (168, 169, 171, 170), (170, 171, 173, 172), (163, 161, 175, 173, 171, 169, 167, 165), (172, 173, 175, 174), (174, 175, 161, 160), (160, 162, 164, 166, 168, 170, 172, 174)])
me_cylinder_002.polygons.foreach_set('use_smooth', [True] * 120)
_uv = me_cylinder_002.uv_layers.new(name='UVMap')
_uv.uv.foreach_set('vector', [1.0, 0.5, 1.0, 1.0, 0.9375, 1.0, 0.9375, 0.5, 0.9375, 0.5, 0.9375, 1.0, 0.875, 1.0, 0.875, 0.5, 0.875, 0.5, 0.875, 1.0, 0.8125, 1.0, 0.8125, 0.5, 0.8125, 0.5, 0.8125, 1.0, 0.75, 1.0, 0.75, 0.5, 0.75, 0.5, 0.75, 1.0, 0.6875, 1.0, 0.6875, 0.5, 0.6875, 0.5, 0.6875, 1.0, 0.625, 1.0, 0.625, 0.5, 0.625, 0.5, 0.625, 1.0, 0.5625, 1.0, 0.5625, 0.5, 0.5625, 0.5, 0.5625, 1.0, 0.5, 1.0, 0.5, 0.5, 0.5, 0.5, 0.5, 1.0, 0.4375, 1.0, 0.4375, 0.5, 0.4375, 0.5, 0.4375, 1.0, 0.375, 1.0, 0.375, 0.5, 0.375, 0.5, 0.375, 1.0, 0.3125, 1.0, 0.3125, 0.5, 0.3125, 0.5, 0.3125, 1.0, 0.25, 1.0, 0.25, 0.5, 0.25, 0.5, 0.25, 1.0, 0.1875, 1.0, 0.1875, 0.5, 0.1875, 0.5, 0.1875, 1.0, 0.125, 1.0, 0.125, 0.5, 0.08632, 0.4136, 0.0362, 0.3385, 0.0362, 0.3385, 0.08632, 0.4136, 0.125, 0.5, 0.125, 1.0, 0.0625, 1.0, 0.0625, 0.5, 0.0625, 0.5, 0.0625, 1.0, 0.0, 1.0, 0.0, 0.5, 0.75, 0.49, 0.8418, 0.4717, 0.9197, 0.4197, 0.9717, 0.3418, 0.99, 0.25, 0.9717, 0.1582, 0.9197, 0.08029, 0.8418, 0.02827, 0.75, 0.01, 0.6582, 0.02827, 0.5803, 0.08029, 0.5283, 0.1582, 0.51, 0.25, 0.5283, 0.3418, 0.5803, 0.4197, 0.6582, 0.4717, 0.249, 0.4813, 0.341, 0.4636, 0.3418, 0.4717, 0.25, 0.49, 0.341, 0.4636, 0.4148, 0.4151, 0.4197, 0.4197, 0.3418, 0.4717, 0.4148, 0.4151, 0.4593, 0.3418, 0.4717, 0.3418, 0.4197, 0.4197, 0.4593, 0.3418, 0.4775, 0.25, 0.49, 0.25, 0.4717, 0.3418, 0.4775, 0.25, 0.4593, 0.1582, 0.4717, 0.1582, 0.49, 0.25, 0.4593, 0.1582, 0.4148, 0.08488, 0.4197, 0.08029, 0.4717, 0.1582, 0.4148, 0.08488, 0.341, 0.03644, 0.3418, 0.02827, 0.4197, 0.08029, 0.341, 0.03644, 0.249, 0.01865, 0.25, 0.01, 0.3418, 0.02827, 0.249, 0.01865, 0.1613, 0.03631, 0.1582, 0.02827, 0.25, 0.01, 0.1613, 0.03631, 0.08632, 0.08645, 0.08029, 0.08029, 0.1582, 0.02827, 0.08632, 0.08645, 0.0362, 0.1615, 0.02827, 0.1582, 0.08029, 0.08029, 0.0362, 0.1615, 0.0186, 0.25, 0.01, 0.25, 0.02827, 0.1582, 0.0186, 0.25, 0.0362, 0.3385, 0.02827, 0.3418, 0.01, 0.25, 0.0362, 0.3385, 0.08632, 0.4136, 0.08029, 0.4197, 0.02827, 0.3418, 0.08632, 0.4136, 0.1613, 0.4637, 0.1582, 0.4717, 0.08029, 0.4197, 0.1613, 0.4637, 0.249, 0.4813, 0.25, 0.49, 0.1582, 0.4717, 0.341, 0.4636, 0.249, 0.4813, 0.1613, 0.4637, 0.08632, 0.4136, 0.0362, 0.3385, 0.0186, 0.25, 0.0362, 0.1615, 0.08632, 0.08645, 0.1613, 0.03631, 0.249, 0.01865, 0.341, 0.03644, 0.4148, 0.08488, 0.4593, 0.1582, 0.4775, 0.25, 0.4593, 0.3418, 0.4148, 0.4151, 0.341, 0.03644, 0.4148, 0.08488, 0.4148, 0.08488, 0.341, 0.03644, 0.1613, 0.4637, 0.08632, 0.4136, 0.08632, 0.4136, 0.1613, 0.4637, 0.249, 0.01865, 0.341, 0.03644, 0.341, 0.03644, 0.249, 0.01865, 0.341, 0.4636, 0.249, 0.4813, 0.249, 0.4813, 0.341, 0.4636, 0.249, 0.4813, 0.1613, 0.4637, 0.1613, 0.4637, 0.249, 0.4813, 0.1613, 0.03631, 0.249, 0.01865, 0.249, 0.01865, 0.1613, 0.03631, 0.4148, 0.4151, 0.341, 0.4636, 0.341, 0.4636, 0.4148, 0.4151, 0.08632, 0.08645, 0.1613, 0.03631, 0.1613, 0.03631, 0.08632, 0.08645, 0.4593, 0.3418, 0.4148, 0.4151, 0.4148, 0.4151, 0.4593, 0.3418, 0.0362, 0.1615, 0.08632, 0.08645, 0.08632, 0.08645, 0.0362, 0.1615, 0.4775, 0.25, 0.4593, 0.3418, 0.4593, 0.3418, 0.4775, 0.25, 0.0186, 0.25, 0.0362, 0.1615, 0.0362, 0.1615, 0.0186, 0.25, 0.4593, 0.1582, 0.4775, 0.25, 0.4775, 0.25, 0.4593, 0.1582, 0.0362, 0.3385, 0.0186, 0.25, 0.0186, 0.25, 0.0362, 0.3385, 0.4148, 0.08488, 0.4593, 0.1582, 0.4593, 0.1582, 0.4148, 0.08488, 1.0, 0.5, 1.0, 1.0, 0.875, 1.0, 0.875, 0.5, 0.875, 0.5, 0.875, 1.0, 0.75, 1.0, 0.75, 0.5, 0.75, 0.5, 0.75, 1.0, 0.625, 1.0, 0.625, 0.5, 0.625, 0.5, 0.625, 1.0, 0.5, 1.0, 0.5, 0.5, 0.5, 0.5, 0.5, 1.0, 0.375, 1.0, 0.375, 0.5, 0.375, 0.5, 0.375, 1.0, 0.25, 1.0, 0.25, 0.5, 0.4197, 0.4197, 0.25, 0.49, 0.08029, 0.4197, 0.01, 0.25, 0.08029, 0.08029, 0.25, 0.01, 0.4197, 0.08029, 0.49, 0.25, 0.25, 0.5, 0.25, 1.0, 0.125, 1.0, 0.125, 0.5, 0.125, 0.5, 0.125, 1.0, 0.0, 1.0, 0.0, 0.5, 0.75, 0.49, 0.9197, 0.4197, 0.99, 0.25, 0.9197, 0.08029, 0.75, 0.01, 0.5803, 0.08029, 0.51, 0.25, 0.5803, 0.4197, 1.0, 0.5, 1.0, 1.0, 0.875, 1.0, 0.875, 0.5, 0.875, 0.5, 0.875, 1.0, 0.75, 1.0, 0.75, 0.5, 0.75, 0.5, 0.75, 1.0, 0.625, 1.0, 0.625, 0.5, 0.625, 0.5, 0.625, 1.0, 0.5, 1.0, 0.5, 0.5, 0.5, 0.5, 0.5, 1.0, 0.375, 1.0, 0.375, 0.5, 0.375, 0.5, 0.375, 1.0, 0.25, 1.0, 0.25, 0.5, 0.4197, 0.4197, 0.25, 0.49, 0.08029, 0.4197, 0.01, 0.25, 0.08029, 0.08029, 0.25, 0.01, 0.4197, 0.08029, 0.49, 0.25, 0.25, 0.5, 0.25, 1.0, 0.125, 1.0, 0.125, 0.5, 0.125, 0.5, 0.125, 1.0, 0.0, 1.0, 0.0, 0.5, 0.75, 0.49, 0.9197, 0.4197, 0.99, 0.25, 0.9197, 0.08029, 0.75, 0.01, 0.5803, 0.08029, 0.51, 0.25, 0.5803, 0.4197, 1.0, 0.5, 1.0, 1.0, 0.875, 1.0, 0.875, 0.5, 0.875, 0.5, 0.875, 1.0, 0.75, 1.0, 0.75, 0.5, 0.75, 0.5, 0.75, 1.0, 0.625, 1.0, 0.625, 0.5, 0.625, 0.5, 0.625, 1.0, 0.5, 1.0, 0.5, 0.5, 0.5, 0.5, 0.5, 1.0, 0.375, 1.0, 0.375, 0.5, 0.375, 0.5, 0.375, 1.0, 0.25, 1.0, 0.25, 0.5, 0.4197, 0.4197, 0.25, 0.49, 0.08029, 0.4197, 0.01, 0.25, 0.08029, 0.08029, 0.25, 0.01, 0.4197, 0.08029, 0.49, 0.25, 0.25, 0.5, 0.25, 1.0, 0.125, 1.0, 0.125, 0.5, 0.125, 0.5, 0.125, 1.0, 0.0, 1.0, 0.0, 0.5, 0.75, 0.49, 0.9197, 0.4197, 0.99, 0.25, 0.9197, 0.08029, 0.75, 0.01, 0.5803, 0.08029, 0.51, 0.25, 0.5803, 0.4197, 1.0, 0.5, 1.0, 1.0, 0.875, 1.0, 0.875, 0.5, 0.875, 0.5, 0.875, 1.0, 0.75, 1.0, 0.75, 0.5, 0.75, 0.5, 0.75, 1.0, 0.625, 1.0, 0.625, 0.5, 0.625, 0.5, 0.625, 1.0, 0.5, 1.0, 0.5, 0.5, 0.5, 0.5, 0.5, 1.0, 0.375, 1.0, 0.375, 0.5, 0.375, 0.5, 0.375, 1.0, 0.25, 1.0, 0.25, 0.5, 0.4197, 0.4197, 0.25, 0.49, 0.08029, 0.4197, 0.01, 0.25, 0.08029, 0.08029, 0.25, 0.01, 0.4197, 0.08029, 0.49, 0.25, 0.25, 0.5, 0.25, 1.0, 0.125, 1.0, 0.125, 0.5, 0.125, 0.5, 0.125, 1.0, 0.0, 1.0, 0.0, 0.5, 0.75, 0.49, 0.9197, 0.4197, 0.99, 0.25, 0.9197, 0.08029, 0.75, 0.01, 0.5803, 0.08029, 0.51, 0.25, 0.5803, 0.4197, 1.0, 0.5, 1.0, 1.0, 0.875, 1.0, 0.875, 0.5, 0.875, 0.5, 0.875, 1.0, 0.75, 1.0, 0.75, 0.5, 0.75, 0.5, 0.75, 1.0, 0.625, 1.0, 0.625, 0.5, 0.625, 0.5, 0.625, 1.0, 0.5, 1.0, 0.5, 0.5, 0.5, 0.5, 0.5, 1.0, 0.375, 1.0, 0.375, 0.5, 0.375, 0.5, 0.375, 1.0, 0.25, 1.0, 0.25, 0.5, 0.4197, 0.4197, 0.25, 0.49, 0.08029, 0.4197, 0.01, 0.25, 0.08029, 0.08029, 0.25, 0.01, 0.4197, 0.08029, 0.49, 0.25, 0.25, 0.5, 0.25, 1.0, 0.125, 1.0, 0.125, 0.5, 0.125, 0.5, 0.125, 1.0, 0.0, 1.0, 0.0, 0.5, 0.75, 0.49, 0.9197, 0.4197, 0.99, 0.25, 0.9197, 0.08029, 0.75, 0.01, 0.5803, 0.08029, 0.51, 0.25, 0.5803, 0.4197, 1.0, 0.5, 1.0, 1.0, 0.875, 1.0, 0.875, 0.5, 0.875, 0.5, 0.875, 1.0, 0.75, 1.0, 0.75, 0.5, 0.75, 0.5, 0.75, 1.0, 0.625, 1.0, 0.625, 0.5, 0.625, 0.5, 0.625, 1.0, 0.5, 1.0, 0.5, 0.5, 0.5, 0.5, 0.5, 1.0, 0.375, 1.0, 0.375, 0.5, 0.375, 0.5, 0.375, 1.0, 0.25, 1.0, 0.25, 0.5, 0.4197, 0.4197, 0.25, 0.49, 0.08029, 0.4197, 0.01, 0.25, 0.08029, 0.08029, 0.25, 0.01, 0.4197, 0.08029, 0.49, 0.25, 0.25, 0.5, 0.25, 1.0, 0.125, 1.0, 0.125, 0.5, 0.125, 0.5, 0.125, 1.0, 0.0, 1.0, 0.0, 0.5, 0.75, 0.49, 0.9197, 0.4197, 0.99, 0.25, 0.9197, 0.08029, 0.75, 0.01, 0.5803, 0.08029, 0.51, 0.25, 0.5803, 0.4197, 1.0, 0.5, 1.0, 1.0, 0.875, 1.0, 0.875, 0.5, 0.875, 0.5, 0.875, 1.0, 0.75, 1.0, 0.75, 0.5, 0.75, 0.5, 0.75, 1.0, 0.625, 1.0, 0.625, 0.5, 0.625, 0.5, 0.625, 1.0, 0.5, 1.0, 0.5, 0.5, 0.5, 0.5, 0.5, 1.0, 0.375, 1.0, 0.375, 0.5, 0.375, 0.5, 0.375, 1.0, 0.25, 1.0, 0.25, 0.5, 0.4197, 0.4197, 0.25, 0.49, 0.08029, 0.4197, 0.01, 0.25, 0.08029, 0.08029, 0.25, 0.01, 0.4197, 0.08029, 0.49, 0.25, 0.25, 0.5, 0.25, 1.0, 0.125, 1.0, 0.125, 0.5, 0.125, 0.5, 0.125, 1.0, 0.0, 1.0, 0.0, 0.5, 0.75, 0.49, 0.9197, 0.4197, 0.99, 0.25, 0.9197, 0.08029, 0.75, 0.01, 0.5803, 0.08029, 0.51, 0.25, 0.5803, 0.4197])
me_cylinder_002.update()
me_cylinder_003 = bpy.data.meshes.new('Cylinder.003')
me_cylinder_003.from_pydata([(0.0, 0.05, 0.01343), (0.03536, 0.03536, 0.01343), (0.05, 7.144e-09, 0.01343), (0.03536, -0.03536, 0.01343), (0.0, -0.05, 0.01343), (-0.03536, -0.03536, 0.01343), (-0.05, 7.144e-09, 0.01343), (-0.03536, 0.03536, 0.01343), (0.0, 0.05, 0.1334), (0.03536, 0.03536, 0.1334), (0.05, 0.0, 0.1334), (0.03536, -0.03536, 0.1334), (0.0, -0.05, 0.1334), (-0.03536, -0.03536, 0.1334), (-0.05, 0.0, 0.1334), (-0.03536, 0.03536, 0.1334), (9.313e-10, 0.02062, 0.1779), (0.0, 0.04013, 0.1639), (0.01458, 0.01458, 0.1779), (0.02838, 0.02838, 0.1639), (0.02062, 2.888e-10, 0.1779), (0.04013, 9.339e-10, 0.1639), (0.01458, -0.01458, 0.1779), (0.02838, -0.02838, 0.1639), (-9.313e-10, -0.02062, 0.1779), (0.0, -0.04013, 0.1639), (-0.01458, -0.01458, 0.1779), (-0.02838, -0.02838, 0.1639), (-0.02062, 2.151e-09, 0.1779), (-0.04013, 9.339e-10, 0.1639), (-0.01458, 0.01458, 0.1779), (-0.02838, 0.02838, 0.1639)], [], [(0, 1, 2, 3, 4, 5, 6, 7), (0, 8, 9, 1), (7, 15, 8, 0), (1, 9, 10, 2), (2, 10, 11, 3), (3, 11, 12, 4), (4, 12, 13, 5), (5, 13, 14, 6), (6, 14, 15, 7), (16, 18, 19, 17), (18, 20, 21, 19), (20, 22, 23, 21), (22, 24, 25, 23), (24, 26, 27, 25), (26, 28, 29, 27), (28, 30, 31, 29), (30, 16, 17, 31), (8, 15, 31, 17), (9, 8, 17, 19), (18, 16, 30, 28, 26, 24, 22, 20), (10, 9, 19, 21), (11, 10, 21, 23), (12, 11, 23, 25), (13, 12, 25, 27), (14, 13, 27, 29), (15, 14, 29, 31)])
me_cylinder_003.polygons.foreach_set('use_smooth', [True] * 26)
_uv = me_cylinder_003.uv_layers.new(name='UVMap')
_uv.uv.foreach_set('vector', [0.75, 0.49, 0.9197, 0.4197, 0.99, 0.25, 0.9197, 0.08029, 0.75, 0.01, 0.5803, 0.08029, 0.51, 0.25, 0.5803, 0.4197, 1.0, 0.5, 1.0, 0.9724, 0.875, 0.9724, 0.875, 0.5, 0.125, 0.5, 0.125, 0.9724, 0.0, 0.9724, 0.0, 0.5, 0.875, 0.5, 0.875, 0.9724, 0.75, 0.9724, 0.75, 0.5, 0.75, 0.5, 0.75, 0.9724, 0.625, 0.9724, 0.625, 0.5, 0.625, 0.5, 0.625, 0.9724, 0.5, 0.9724, 0.5, 0.5, 0.5, 0.5, 0.5, 0.9724, 0.375, 0.9724, 0.375, 0.5, 0.375, 0.5, 0.375, 0.9724, 0.25, 0.9724, 0.25, 0.5, 0.25, 0.5, 0.25, 0.9724, 0.125, 0.9724, 0.125, 0.5, 0.25, 0.349, 0.32, 0.32, 0.3862, 0.3862, 0.25, 0.4426, 0.32, 0.32, 0.349, 0.25, 0.4426, 0.25, 0.3862, 0.3862, 0.349, 0.25, 0.32, 0.18, 0.3862, 0.1138, 0.4426, 0.25, 0.32, 0.18, 0.25, 0.151, 0.25, 0.05736, 0.3862, 0.1138, 0.25, 0.151, 0.18, 0.18, 0.1138, 0.1138, 0.25, 0.05736, 0.18, 0.18, 0.151, 0.25, 0.05736, 0.25, 0.1138, 0.1138, 0.151, 0.25, 0.18, 0.32, 0.1138, 0.3862, 0.05736, 0.25, 0.18, 0.32, 0.25, 0.349, 0.25, 0.4426, 0.1138, 0.3862, 0.25, 0.49, 0.08029, 0.4197, 0.1138, 0.3862, 0.25, 0.4426, 0.4197, 0.4197, 0.25, 0.49, 0.25, 0.4426, 0.3862, 0.3862, 0.32, 0.32, 0.25, 0.349, 0.18, 0.32, 0.151, 0.25, 0.18, 0.18, 0.25, 0.151, 0.32, 0.18, 0.349, 0.25, 0.49, 0.25, 0.4197, 0.4197, 0.3862, 0.3862, 0.4426, 0.25, 0.4197, 0.08029, 0.49, 0.25, 0.4426, 0.25, 0.3862, 0.1138, 0.25, 0.01, 0.4197, 0.08029, 0.3862, 0.1138, 0.25, 0.05736, 0.08029, 0.08029, 0.25, 0.01, 0.25, 0.05736, 0.1138, 0.1138, 0.01, 0.25, 0.08029, 0.08029, 0.1138, 0.1138, 0.05736, 0.25, 0.08029, 0.4197, 0.01, 0.25, 0.05736, 0.25, 0.1138, 0.3862])
me_cylinder_003.materials.append(mat_material_001)
me_cylinder_003.update()

# ---- objects
ob_body = bpy.data.objects.new('Body', me_cube)
ob_turret_socket = bpy.data.objects.new('Turret_socket', me_cylinder)
ob_turret_top = bpy.data.objects.new('Turret_top', me_cube_002)
ob_canon = bpy.data.objects.new('Canon', me_cylinder_001)
ob_wheel_house = bpy.data.objects.new('Wheel_house', me_cube_003)
ob_tracks = bpy.data.objects.new('Tracks', me_cylinder_002)
ob_shell = bpy.data.objects.new('Shell', me_cylinder_003)

# ---- transforms, parenting, visibility, modifiers, constraints
ob_body.location = (0.0, 0.0, 0.0)
ob_body.scale = (0.8901, 1.498, 0.3828)
ob_body.lock_rotations_4d = False
ob_body.empty_display_type = 'ARROWS'
ob_body.lineart.crease_threshold = 0.0
_m = ob_body.modifiers.new('Smooth by Angle', 'NODES')
_m.node_group = ng_smooth_by_angle
_m.use_pin_to_last = True
_m.show_group_selector = False
ob_turret_socket.location = (0.0, 0.3479, 0.3991)
ob_turret_socket.scale = (0.7102, 0.7102, 0.04822)
_m = ob_turret_socket.modifiers.new('Smooth by Angle', 'NODES')
_m.node_group = ng_smooth_by_angle
_m.use_pin_to_last = True
_m.show_group_selector = False
ob_turret_top.location = (0.0, 0.3658, 0.9363)
ob_turret_top.scale = (0.4928, 0.4928, 0.4928)
_m = ob_turret_top.modifiers.new('Smooth by Angle', 'NODES')
_m.node_group = ng_smooth_by_angle
_m.use_pin_to_last = True
_m.show_group_selector = False
ob_canon.location = (0.0, -0.4979, 0.9455)
ob_canon.rotation_euler = (1.571, 0.0, 0.0)
ob_canon.scale = (0.3828, 0.3828, 0.3828)
_m = ob_canon.modifiers.new('Smooth by Angle', 'NODES')
_m.node_group = ng_smooth_by_angle
_m.use_pin_to_last = True
_m.show_group_selector = False
ob_wheel_house.location = (1.134, 0.02478, -0.1363)
ob_wheel_house.scale = (0.2416, 1.665, 0.3828)
_m = ob_wheel_house.modifiers.new('Mirror', 'MIRROR')
_m.mirror_object = ob_body
_m = ob_wheel_house.modifiers.new('Smooth by Angle', 'NODES')
_m.node_group = ng_smooth_by_angle
_m.use_pin_to_last = True
_m.show_group_selector = False
ob_tracks.location = (1.38, -0.01195, -0.245)
ob_tracks.rotation_euler = (0.0, 1.571, 0.0)
ob_tracks.scale = (1.972, 7.812, 0.3828)
_m = ob_tracks.modifiers.new('Mirror', 'MIRROR')
_m.mirror_object = ob_body
_m = ob_tracks.modifiers.new('Smooth by Angle', 'NODES')
_m.node_group = ng_smooth_by_angle
_m.use_pin_to_last = True
_m.show_group_selector = False
ob_shell.location = (0.0, -2.335, 0.954)
ob_shell.rotation_euler = (1.571, 0.0, 0.0)
ob_shell.scale = (2.981, 2.981, 2.981)
_m = ob_shell.modifiers.new('Smooth by Angle', 'NODES')
_m.node_group = ng_smooth_by_angle
_gi = [s.identifier for s in ng_smooth_by_angle.interface.items_tree if s.item_type == 'SOCKET' and s.in_out == 'INPUT']
_m[_gi[1]] = 0.9657  # Angle
_m.use_pin_to_last = True
_m.show_group_selector = False

# ---- collection membership
col_collection.objects.link(ob_body)
col_collection.objects.link(ob_turret_socket)
col_collection.objects.link(ob_turret_top)
col_collection.objects.link(ob_canon)
col_collection.objects.link(ob_wheel_house)
col_collection.objects.link(ob_tracks)
col_weapons.objects.link(ob_shell)

# ---- scene / render settings (as saved in the file)
scene.frame_start = 1; scene.frame_end = 250; scene.frame_set(1)
scene.render.engine = 'BLENDER_EEVEE_NEXT'
scene.render.bake_bias = 0.0
scene.render.bake_samples = 0
scene.cycles.sampling_pattern = 'TABULATED_SOBOL'
scene.eevee.use_volume_custom_range = False
bpy.context.view_layer.update()

# ---- added for rendering (the .blend has no active camera and no usable light): camera, sun
cam_auto = bpy.data.cameras.new('AutoCamera')
cam_auto.lens = 50.0
cam_auto.sensor_width = 36.0
cam_auto.clip_end = 1000.0
ob_auto_camera = bpy.data.objects.new('AutoCamera', cam_auto)
scene.collection.objects.link(ob_auto_camera)
ob_auto_camera.location = (5.21877, -6.85013, 4.52894)
ob_auto_camera.rotation_euler = (1.09748, -7.21219e-08, 0.694738)
scene.camera = ob_auto_camera
light_auto_sun = bpy.data.lights.new('AutoSun', 'SUN')
light_auto_sun.energy = 3.0
light_auto_sun.angle = 0.0523599
ob_auto_sun = bpy.data.objects.new('AutoSun', light_auto_sun)
scene.collection.objects.link(ob_auto_sun)
ob_auto_sun.rotation_euler = (0.872665, 0.174533, 0.523599)
bpy.context.view_layer.update()
